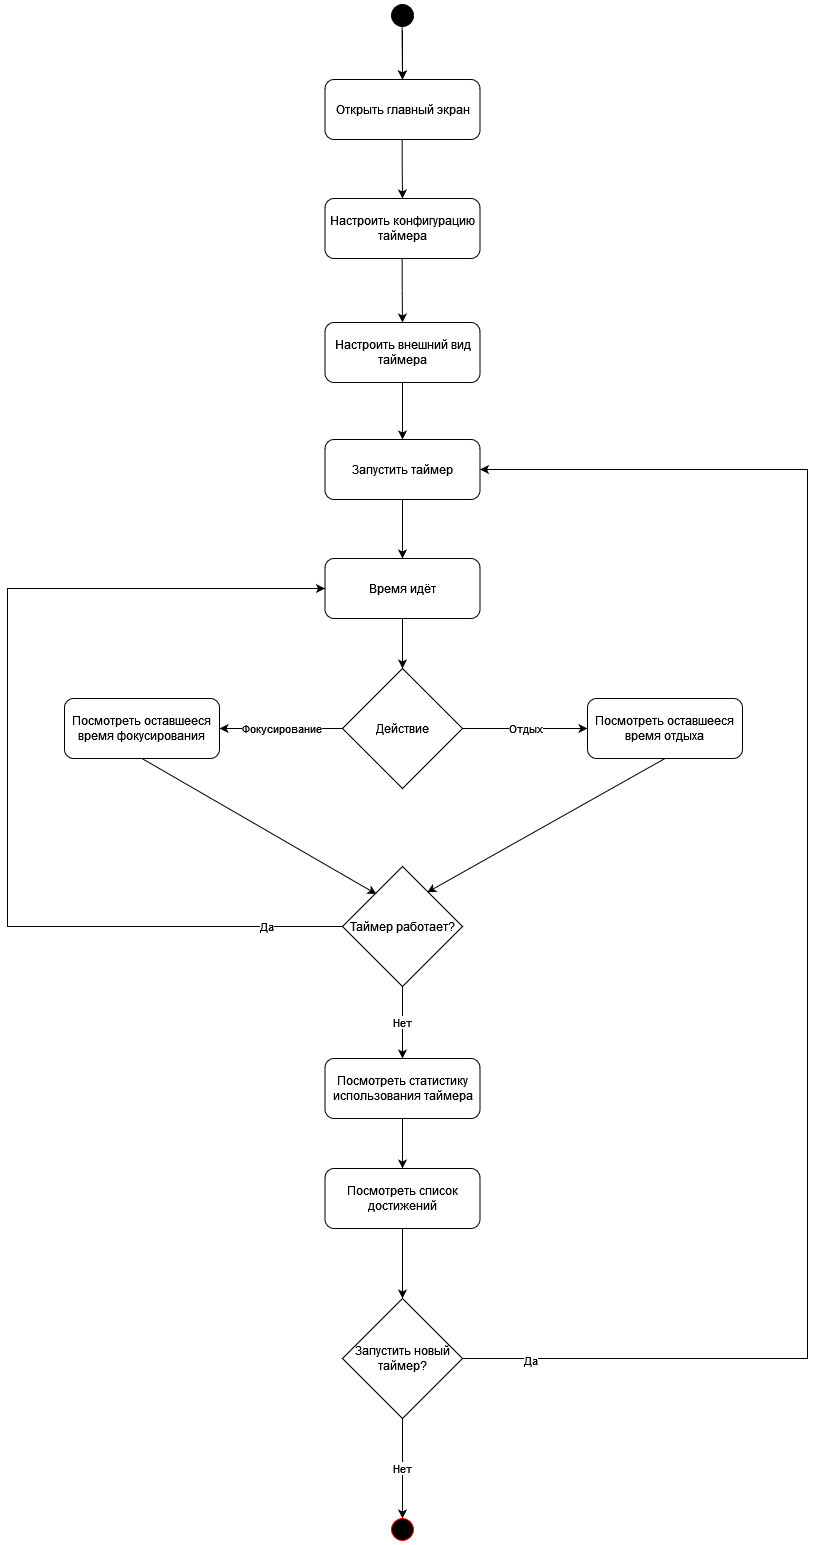

The diagram above was exported from draw.io. Its source (the exported page's mxGraphModel, read from the mxfile embedded in the PNG):
<mxGraphModel dx="839" dy="1883" grid="1" gridSize="10" guides="1" tooltips="1" connect="1" arrows="1" fold="1" page="1" pageScale="1" pageWidth="1169" pageHeight="826" background="none" math="0" shadow="0">
  <root>
    <mxCell id="0" />
    <mxCell id="1" parent="0" />
    <mxCell id="e7sgpPc-FSg3WyoPv0Sy-64" value="" style="edgeStyle=orthogonalEdgeStyle;rounded=0;orthogonalLoop=1;jettySize=auto;html=1;" edge="1" parent="1" source="5" target="e7sgpPc-FSg3WyoPv0Sy-41">
      <mxGeometry relative="1" as="geometry" />
    </mxCell>
    <mxCell id="5" value="" style="ellipse;shape=startState;fillColor=#000000;strokeColor=#000000;" parent="1" vertex="1">
      <mxGeometry x="500" y="-48" width="30" height="30" as="geometry" />
    </mxCell>
    <mxCell id="e7sgpPc-FSg3WyoPv0Sy-41" value="Открыть главный экран" style="rounded=1;whiteSpace=wrap;html=1;" vertex="1" parent="1">
      <mxGeometry x="437.5" y="31" width="155" height="60" as="geometry" />
    </mxCell>
    <mxCell id="e7sgpPc-FSg3WyoPv0Sy-42" value="Действие" style="rhombus;whiteSpace=wrap;html=1;" vertex="1" parent="1">
      <mxGeometry x="455" y="620" width="120" height="120" as="geometry" />
    </mxCell>
    <mxCell id="e7sgpPc-FSg3WyoPv0Sy-43" value="" style="endArrow=classic;html=1;rounded=0;exitX=0.485;exitY=0.839;exitDx=0;exitDy=0;exitPerimeter=0;entryX=0.5;entryY=0;entryDx=0;entryDy=0;" edge="1" parent="1" source="5" target="e7sgpPc-FSg3WyoPv0Sy-41">
      <mxGeometry width="50" height="50" relative="1" as="geometry">
        <mxPoint x="360" y="151" as="sourcePoint" />
        <mxPoint x="410" y="101" as="targetPoint" />
      </mxGeometry>
    </mxCell>
    <mxCell id="e7sgpPc-FSg3WyoPv0Sy-61" value="Настроить конфигурацию таймера" style="rounded=1;whiteSpace=wrap;html=1;" vertex="1" parent="1">
      <mxGeometry x="437.5" y="150" width="155" height="60" as="geometry" />
    </mxCell>
    <mxCell id="e7sgpPc-FSg3WyoPv0Sy-63" value="Настроить внешний вид таймера" style="rounded=1;whiteSpace=wrap;html=1;" vertex="1" parent="1">
      <mxGeometry x="437.5" y="274" width="155" height="60" as="geometry" />
    </mxCell>
    <mxCell id="e7sgpPc-FSg3WyoPv0Sy-65" value="" style="edgeStyle=orthogonalEdgeStyle;rounded=0;orthogonalLoop=1;jettySize=auto;html=1;" edge="1" parent="1" target="e7sgpPc-FSg3WyoPv0Sy-61">
      <mxGeometry relative="1" as="geometry">
        <mxPoint x="514.66" y="91" as="sourcePoint" />
        <mxPoint x="514.66" y="140" as="targetPoint" />
      </mxGeometry>
    </mxCell>
    <mxCell id="e7sgpPc-FSg3WyoPv0Sy-66" value="" style="edgeStyle=orthogonalEdgeStyle;rounded=0;orthogonalLoop=1;jettySize=auto;html=1;entryX=0.5;entryY=0;entryDx=0;entryDy=0;" edge="1" parent="1" target="e7sgpPc-FSg3WyoPv0Sy-63">
      <mxGeometry relative="1" as="geometry">
        <mxPoint x="514.66" y="210" as="sourcePoint" />
        <mxPoint x="514.66" y="259" as="targetPoint" />
      </mxGeometry>
    </mxCell>
    <mxCell id="e7sgpPc-FSg3WyoPv0Sy-67" value="Запустить таймер" style="rounded=1;whiteSpace=wrap;html=1;" vertex="1" parent="1">
      <mxGeometry x="437.5" y="391" width="155" height="60" as="geometry" />
    </mxCell>
    <mxCell id="e7sgpPc-FSg3WyoPv0Sy-69" value="Посмотреть оставшееся время фокусирования" style="rounded=1;whiteSpace=wrap;html=1;" vertex="1" parent="1">
      <mxGeometry x="177" y="650" width="155" height="60" as="geometry" />
    </mxCell>
    <mxCell id="e7sgpPc-FSg3WyoPv0Sy-70" value="Посмотреть оставшееся время отдыха" style="rounded=1;whiteSpace=wrap;html=1;" vertex="1" parent="1">
      <mxGeometry x="700" y="650" width="155" height="60" as="geometry" />
    </mxCell>
    <mxCell id="e7sgpPc-FSg3WyoPv0Sy-71" value="Фокусирование" style="endArrow=classic;html=1;rounded=0;exitX=0;exitY=0.5;exitDx=0;exitDy=0;entryX=1;entryY=0.5;entryDx=0;entryDy=0;" edge="1" parent="1" source="e7sgpPc-FSg3WyoPv0Sy-42" target="e7sgpPc-FSg3WyoPv0Sy-69">
      <mxGeometry width="50" height="50" relative="1" as="geometry">
        <mxPoint x="340" y="810" as="sourcePoint" />
        <mxPoint x="390" y="760" as="targetPoint" />
      </mxGeometry>
    </mxCell>
    <mxCell id="e7sgpPc-FSg3WyoPv0Sy-72" value="Отдых" style="endArrow=classic;html=1;rounded=0;exitX=1;exitY=0.5;exitDx=0;exitDy=0;entryX=0;entryY=0.5;entryDx=0;entryDy=0;" edge="1" parent="1" source="e7sgpPc-FSg3WyoPv0Sy-42" target="e7sgpPc-FSg3WyoPv0Sy-70">
      <mxGeometry width="50" height="50" relative="1" as="geometry">
        <mxPoint x="400" y="780" as="sourcePoint" />
        <mxPoint x="450" y="730" as="targetPoint" />
      </mxGeometry>
    </mxCell>
    <mxCell id="e7sgpPc-FSg3WyoPv0Sy-75" value="" style="endArrow=classic;html=1;rounded=0;exitX=0.5;exitY=1;exitDx=0;exitDy=0;entryX=0.5;entryY=0;entryDx=0;entryDy=0;" edge="1" parent="1" source="e7sgpPc-FSg3WyoPv0Sy-63" target="e7sgpPc-FSg3WyoPv0Sy-67">
      <mxGeometry width="50" height="50" relative="1" as="geometry">
        <mxPoint x="490" y="511" as="sourcePoint" />
        <mxPoint x="540" y="461" as="targetPoint" />
      </mxGeometry>
    </mxCell>
    <mxCell id="e7sgpPc-FSg3WyoPv0Sy-77" value="" style="endArrow=classic;html=1;rounded=0;exitX=0.5;exitY=1;exitDx=0;exitDy=0;entryX=0.5;entryY=0;entryDx=0;entryDy=0;" edge="1" parent="1" source="e7sgpPc-FSg3WyoPv0Sy-67" target="e7sgpPc-FSg3WyoPv0Sy-42">
      <mxGeometry width="50" height="50" relative="1" as="geometry">
        <mxPoint x="370" y="640" as="sourcePoint" />
        <mxPoint x="420" y="590" as="targetPoint" />
      </mxGeometry>
    </mxCell>
    <mxCell id="e7sgpPc-FSg3WyoPv0Sy-78" value="Таймер работает?" style="rhombus;whiteSpace=wrap;html=1;" vertex="1" parent="1">
      <mxGeometry x="455" y="818" width="120" height="120" as="geometry" />
    </mxCell>
    <mxCell id="e7sgpPc-FSg3WyoPv0Sy-82" value="Время идёт" style="rounded=1;whiteSpace=wrap;html=1;" vertex="1" parent="1">
      <mxGeometry x="437.5" y="510" width="155" height="60" as="geometry" />
    </mxCell>
    <mxCell id="e7sgpPc-FSg3WyoPv0Sy-83" value="" style="endArrow=classic;html=1;rounded=0;exitX=0.5;exitY=1;exitDx=0;exitDy=0;entryX=0.5;entryY=0;entryDx=0;entryDy=0;" edge="1" parent="1" source="e7sgpPc-FSg3WyoPv0Sy-67" target="e7sgpPc-FSg3WyoPv0Sy-82">
      <mxGeometry width="50" height="50" relative="1" as="geometry">
        <mxPoint x="250" y="530" as="sourcePoint" />
        <mxPoint x="300" y="480" as="targetPoint" />
      </mxGeometry>
    </mxCell>
    <mxCell id="e7sgpPc-FSg3WyoPv0Sy-88" value="" style="endArrow=classic;html=1;rounded=0;exitX=0;exitY=0.5;exitDx=0;exitDy=0;entryX=0;entryY=0.5;entryDx=0;entryDy=0;" edge="1" parent="1" source="e7sgpPc-FSg3WyoPv0Sy-78" target="e7sgpPc-FSg3WyoPv0Sy-82">
      <mxGeometry width="50" height="50" relative="1" as="geometry">
        <mxPoint x="130" y="960" as="sourcePoint" />
        <mxPoint x="120" y="760" as="targetPoint" />
        <Array as="points">
          <mxPoint x="120" y="878" />
          <mxPoint x="120" y="540" />
        </Array>
      </mxGeometry>
    </mxCell>
    <mxCell id="e7sgpPc-FSg3WyoPv0Sy-89" value="Да" style="edgeLabel;html=1;align=center;verticalAlign=middle;resizable=0;points=[];" vertex="1" connectable="0" parent="e7sgpPc-FSg3WyoPv0Sy-88">
      <mxGeometry x="-0.8468" y="-1" relative="1" as="geometry">
        <mxPoint x="-1" as="offset" />
      </mxGeometry>
    </mxCell>
    <mxCell id="e7sgpPc-FSg3WyoPv0Sy-90" value="Нет" style="endArrow=classic;html=1;rounded=0;exitX=0.5;exitY=1;exitDx=0;exitDy=0;entryX=0.5;entryY=0;entryDx=0;entryDy=0;" edge="1" parent="1" source="e7sgpPc-FSg3WyoPv0Sy-78" target="e7sgpPc-FSg3WyoPv0Sy-92">
      <mxGeometry width="50" height="50" relative="1" as="geometry">
        <mxPoint x="430" y="1100" as="sourcePoint" />
        <mxPoint x="515" y="1040" as="targetPoint" />
      </mxGeometry>
    </mxCell>
    <mxCell id="e7sgpPc-FSg3WyoPv0Sy-92" value="Посмотреть статистику использования таймера" style="rounded=1;whiteSpace=wrap;html=1;" vertex="1" parent="1">
      <mxGeometry x="437.5" y="1010" width="155" height="60" as="geometry" />
    </mxCell>
    <mxCell id="e7sgpPc-FSg3WyoPv0Sy-93" value="Посмотреть список достижений" style="rounded=1;whiteSpace=wrap;html=1;" vertex="1" parent="1">
      <mxGeometry x="437.5" y="1120" width="155" height="60" as="geometry" />
    </mxCell>
    <mxCell id="e7sgpPc-FSg3WyoPv0Sy-94" value="" style="endArrow=classic;html=1;rounded=0;exitX=0.5;exitY=1;exitDx=0;exitDy=0;entryX=0.706;entryY=0.215;entryDx=0;entryDy=0;entryPerimeter=0;" edge="1" parent="1" source="e7sgpPc-FSg3WyoPv0Sy-70" target="e7sgpPc-FSg3WyoPv0Sy-78">
      <mxGeometry width="50" height="50" relative="1" as="geometry">
        <mxPoint x="610" y="850" as="sourcePoint" />
        <mxPoint x="660" y="800" as="targetPoint" />
      </mxGeometry>
    </mxCell>
    <mxCell id="e7sgpPc-FSg3WyoPv0Sy-95" value="" style="endArrow=classic;html=1;rounded=0;exitX=0.5;exitY=1;exitDx=0;exitDy=0;entryX=0.283;entryY=0.23;entryDx=0;entryDy=0;entryPerimeter=0;" edge="1" parent="1" source="e7sgpPc-FSg3WyoPv0Sy-69" target="e7sgpPc-FSg3WyoPv0Sy-78">
      <mxGeometry width="50" height="50" relative="1" as="geometry">
        <mxPoint x="260" y="840" as="sourcePoint" />
        <mxPoint x="310" y="790" as="targetPoint" />
      </mxGeometry>
    </mxCell>
    <mxCell id="e7sgpPc-FSg3WyoPv0Sy-96" value="" style="endArrow=classic;html=1;rounded=0;exitX=0.5;exitY=1;exitDx=0;exitDy=0;entryX=0.5;entryY=0;entryDx=0;entryDy=0;" edge="1" parent="1" source="e7sgpPc-FSg3WyoPv0Sy-92" target="e7sgpPc-FSg3WyoPv0Sy-93">
      <mxGeometry width="50" height="50" relative="1" as="geometry">
        <mxPoint x="340" y="1250" as="sourcePoint" />
        <mxPoint x="390" y="1200" as="targetPoint" />
      </mxGeometry>
    </mxCell>
    <mxCell id="e7sgpPc-FSg3WyoPv0Sy-97" value="Запустить новый таймер?" style="rhombus;whiteSpace=wrap;html=1;" vertex="1" parent="1">
      <mxGeometry x="455" y="1250" width="120" height="120" as="geometry" />
    </mxCell>
    <mxCell id="e7sgpPc-FSg3WyoPv0Sy-98" value="" style="endArrow=classic;html=1;rounded=0;exitX=0.5;exitY=1;exitDx=0;exitDy=0;entryX=0.5;entryY=0;entryDx=0;entryDy=0;" edge="1" parent="1" source="e7sgpPc-FSg3WyoPv0Sy-93" target="e7sgpPc-FSg3WyoPv0Sy-97">
      <mxGeometry width="50" height="50" relative="1" as="geometry">
        <mxPoint x="420" y="1310" as="sourcePoint" />
        <mxPoint x="470" y="1260" as="targetPoint" />
      </mxGeometry>
    </mxCell>
    <mxCell id="e7sgpPc-FSg3WyoPv0Sy-99" value="Нет" style="endArrow=classic;html=1;rounded=0;exitX=0.5;exitY=1;exitDx=0;exitDy=0;" edge="1" parent="1" source="e7sgpPc-FSg3WyoPv0Sy-97">
      <mxGeometry width="50" height="50" relative="1" as="geometry">
        <mxPoint x="450" y="1540" as="sourcePoint" />
        <mxPoint x="515" y="1470" as="targetPoint" />
      </mxGeometry>
    </mxCell>
    <mxCell id="e7sgpPc-FSg3WyoPv0Sy-104" value="" style="ellipse;shape=startState;fillColor=#000000;strokeColor=#FF0000;" vertex="1" parent="1">
      <mxGeometry x="500" y="1466" width="30" height="30" as="geometry" />
    </mxCell>
    <mxCell id="e7sgpPc-FSg3WyoPv0Sy-107" value="" style="endArrow=classic;html=1;rounded=0;exitX=1;exitY=0.5;exitDx=0;exitDy=0;entryX=1;entryY=0.5;entryDx=0;entryDy=0;" edge="1" parent="1" source="e7sgpPc-FSg3WyoPv0Sy-97" target="e7sgpPc-FSg3WyoPv0Sy-67">
      <mxGeometry width="50" height="50" relative="1" as="geometry">
        <mxPoint x="670" y="1330" as="sourcePoint" />
        <mxPoint x="920" y="410" as="targetPoint" />
        <Array as="points">
          <mxPoint x="920" y="1310" />
          <mxPoint x="920" y="421" />
        </Array>
      </mxGeometry>
    </mxCell>
    <mxCell id="e7sgpPc-FSg3WyoPv0Sy-108" value="Да" style="edgeLabel;html=1;align=center;verticalAlign=middle;resizable=0;points=[];" vertex="1" connectable="0" parent="e7sgpPc-FSg3WyoPv0Sy-107">
      <mxGeometry x="-0.9136" y="-1" relative="1" as="geometry">
        <mxPoint as="offset" />
      </mxGeometry>
    </mxCell>
  </root>
</mxGraphModel>